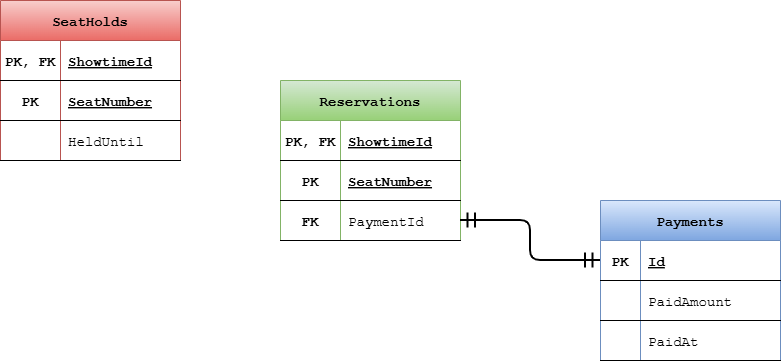

The diagram above was exported from draw.io. Its source (the exported page's mxGraphModel, read from the mxfile embedded in the PNG):
<mxGraphModel dx="89" dy="559" grid="1" gridSize="10" guides="1" tooltips="1" connect="1" arrows="1" fold="1" page="1" pageScale="1" pageWidth="850" pageHeight="1100" background="light-dark(#ffffff, #121212)" math="0" shadow="0">
  <root>
    <mxCell id="0" />
    <mxCell id="1" parent="0" />
    <mxCell id="Od4ipqhFX8njaqzaM3k1-44" parent="1" style="shape=table;startSize=40;container=1;collapsible=1;childLayout=tableLayout;fixedRows=1;rowLines=0;fontStyle=1;align=center;resizeLast=1;fillColor=#d5e8d4;strokeColor=#82b366;fontSize=14;gradientColor=#97d077;fontFamily=Courier New;" value="Reservations" vertex="1">
      <mxGeometry height="160" width="180" x="1160" y="120" as="geometry" />
    </mxCell>
    <mxCell id="Od4ipqhFX8njaqzaM3k1-138" parent="Od4ipqhFX8njaqzaM3k1-44" style="shape=partialRectangle;collapsible=0;dropTarget=0;pointerEvents=0;fillColor=none;points=[[0,0.5],[1,0.5]];portConstraint=eastwest;top=0;left=0;right=0;bottom=1;fontSize=14;fontFamily=Courier New;" value="" vertex="1">
      <mxGeometry height="40" width="180" y="40" as="geometry" />
    </mxCell>
    <mxCell id="Od4ipqhFX8njaqzaM3k1-139" parent="Od4ipqhFX8njaqzaM3k1-138" style="shape=partialRectangle;overflow=hidden;connectable=0;fillColor=none;top=0;left=0;bottom=0;right=0;fontStyle=1;fontSize=14;fontFamily=Courier New;" value="PK, FK" vertex="1">
      <mxGeometry height="40" width="60" as="geometry">
        <mxRectangle height="40" width="60" as="alternateBounds" />
      </mxGeometry>
    </mxCell>
    <mxCell id="Od4ipqhFX8njaqzaM3k1-140" parent="Od4ipqhFX8njaqzaM3k1-138" style="shape=partialRectangle;overflow=hidden;connectable=0;fillColor=none;top=0;left=0;bottom=0;right=0;align=left;spacingLeft=6;fontStyle=5;fontSize=14;fontFamily=Courier New;" value="ShowtimeId" vertex="1">
      <mxGeometry height="40" width="120" x="60" as="geometry">
        <mxRectangle height="40" width="120" as="alternateBounds" />
      </mxGeometry>
    </mxCell>
    <mxCell id="Q-_45_pnmBRELqCSLT5V-4" parent="Od4ipqhFX8njaqzaM3k1-44" style="shape=partialRectangle;collapsible=0;dropTarget=0;pointerEvents=0;fillColor=none;points=[[0,0.5],[1,0.5]];portConstraint=eastwest;top=0;left=0;right=0;bottom=1;fontSize=14;fontFamily=Courier New;" value="" vertex="1">
      <mxGeometry height="40" width="180" y="80" as="geometry" />
    </mxCell>
    <mxCell id="Q-_45_pnmBRELqCSLT5V-5" parent="Q-_45_pnmBRELqCSLT5V-4" style="shape=partialRectangle;overflow=hidden;connectable=0;fillColor=none;top=0;left=0;bottom=0;right=0;fontStyle=1;fontSize=14;fontFamily=Courier New;" value="PK" vertex="1">
      <mxGeometry height="40" width="60" as="geometry">
        <mxRectangle height="40" width="60" as="alternateBounds" />
      </mxGeometry>
    </mxCell>
    <mxCell id="Q-_45_pnmBRELqCSLT5V-6" parent="Q-_45_pnmBRELqCSLT5V-4" style="shape=partialRectangle;overflow=hidden;connectable=0;fillColor=none;top=0;left=0;bottom=0;right=0;align=left;spacingLeft=6;fontStyle=5;fontSize=14;fontFamily=Courier New;" value="SeatNumber" vertex="1">
      <mxGeometry height="40" width="120" x="60" as="geometry">
        <mxRectangle height="40" width="120" as="alternateBounds" />
      </mxGeometry>
    </mxCell>
    <mxCell id="Od4ipqhFX8njaqzaM3k1-144" parent="Od4ipqhFX8njaqzaM3k1-44" style="shape=partialRectangle;collapsible=0;dropTarget=0;pointerEvents=0;fillColor=none;points=[[0,0.5],[1,0.5]];portConstraint=eastwest;top=0;left=0;right=0;bottom=1;fontSize=14;fontFamily=Courier New;" value="" vertex="1">
      <mxGeometry height="40" width="180" y="120" as="geometry" />
    </mxCell>
    <mxCell id="Od4ipqhFX8njaqzaM3k1-145" parent="Od4ipqhFX8njaqzaM3k1-144" style="shape=partialRectangle;overflow=hidden;connectable=0;fillColor=none;top=0;left=0;bottom=0;right=0;fontStyle=1;fontSize=14;fontFamily=Courier New;" value="FK" vertex="1">
      <mxGeometry height="40" width="60" as="geometry">
        <mxRectangle height="40" width="60" as="alternateBounds" />
      </mxGeometry>
    </mxCell>
    <mxCell id="Od4ipqhFX8njaqzaM3k1-146" parent="Od4ipqhFX8njaqzaM3k1-144" style="shape=partialRectangle;overflow=hidden;connectable=0;fillColor=none;top=0;left=0;bottom=0;right=0;align=left;spacingLeft=6;fontStyle=0;fontSize=14;fontFamily=Courier New;" value="PaymentId" vertex="1">
      <mxGeometry height="40" width="120" x="60" as="geometry">
        <mxRectangle height="40" width="120" as="alternateBounds" />
      </mxGeometry>
    </mxCell>
    <mxCell id="Od4ipqhFX8njaqzaM3k1-147" parent="1" style="shape=table;startSize=40;container=1;collapsible=1;childLayout=tableLayout;fixedRows=1;rowLines=0;fontStyle=1;align=center;resizeLast=1;fillColor=#f8cecc;strokeColor=#b85450;fontSize=14;gradientColor=#ea6b66;fontFamily=Courier New;" value="SeatHolds" vertex="1">
      <mxGeometry height="160" width="180" x="880" y="40" as="geometry" />
    </mxCell>
    <mxCell id="Od4ipqhFX8njaqzaM3k1-148" parent="Od4ipqhFX8njaqzaM3k1-147" style="shape=partialRectangle;collapsible=0;dropTarget=0;pointerEvents=0;fillColor=none;points=[[0,0.5],[1,0.5]];portConstraint=eastwest;top=0;left=0;right=0;bottom=1;fontSize=14;fontFamily=Courier New;" value="" vertex="1">
      <mxGeometry height="40" width="180" y="40" as="geometry" />
    </mxCell>
    <mxCell id="Od4ipqhFX8njaqzaM3k1-149" parent="Od4ipqhFX8njaqzaM3k1-148" style="shape=partialRectangle;overflow=hidden;connectable=0;fillColor=none;top=0;left=0;bottom=0;right=0;fontStyle=1;fontSize=14;fontFamily=Courier New;" value="PK, FK" vertex="1">
      <mxGeometry height="40" width="60" as="geometry">
        <mxRectangle height="40" width="60" as="alternateBounds" />
      </mxGeometry>
    </mxCell>
    <mxCell id="Od4ipqhFX8njaqzaM3k1-150" parent="Od4ipqhFX8njaqzaM3k1-148" style="shape=partialRectangle;overflow=hidden;connectable=0;fillColor=none;top=0;left=0;bottom=0;right=0;align=left;spacingLeft=6;fontStyle=5;fontSize=14;fontFamily=Courier New;" value="ShowtimeId" vertex="1">
      <mxGeometry height="40" width="120" x="60" as="geometry">
        <mxRectangle height="40" width="120" as="alternateBounds" />
      </mxGeometry>
    </mxCell>
    <mxCell id="Od4ipqhFX8njaqzaM3k1-151" parent="Od4ipqhFX8njaqzaM3k1-147" style="shape=partialRectangle;collapsible=0;dropTarget=0;pointerEvents=0;fillColor=none;points=[[0,0.5],[1,0.5]];portConstraint=eastwest;top=0;left=0;right=0;bottom=1;fontSize=14;fontFamily=Courier New;" value="" vertex="1">
      <mxGeometry height="40" width="180" y="80" as="geometry" />
    </mxCell>
    <mxCell id="Od4ipqhFX8njaqzaM3k1-152" parent="Od4ipqhFX8njaqzaM3k1-151" style="shape=partialRectangle;overflow=hidden;connectable=0;fillColor=none;top=0;left=0;bottom=0;right=0;fontStyle=1;fontSize=14;fontFamily=Courier New;" value="PK" vertex="1">
      <mxGeometry height="40" width="60" as="geometry">
        <mxRectangle height="40" width="60" as="alternateBounds" />
      </mxGeometry>
    </mxCell>
    <mxCell id="Od4ipqhFX8njaqzaM3k1-153" parent="Od4ipqhFX8njaqzaM3k1-151" style="shape=partialRectangle;overflow=hidden;connectable=0;fillColor=none;top=0;left=0;bottom=0;right=0;align=left;spacingLeft=6;fontStyle=5;fontSize=14;fontFamily=Courier New;" value="SeatNumber" vertex="1">
      <mxGeometry height="40" width="120" x="60" as="geometry">
        <mxRectangle height="40" width="120" as="alternateBounds" />
      </mxGeometry>
    </mxCell>
    <mxCell id="Od4ipqhFX8njaqzaM3k1-157" parent="Od4ipqhFX8njaqzaM3k1-147" style="shape=partialRectangle;collapsible=0;dropTarget=0;pointerEvents=0;fillColor=none;points=[[0,0.5],[1,0.5]];portConstraint=eastwest;top=0;left=0;right=0;bottom=1;fontSize=14;fontFamily=Courier New;" value="" vertex="1">
      <mxGeometry height="40" width="180" y="120" as="geometry" />
    </mxCell>
    <mxCell id="Od4ipqhFX8njaqzaM3k1-158" parent="Od4ipqhFX8njaqzaM3k1-157" style="shape=partialRectangle;overflow=hidden;connectable=0;fillColor=none;top=0;left=0;bottom=0;right=0;fontStyle=1;fontSize=14;fontFamily=Courier New;" value="" vertex="1">
      <mxGeometry height="40" width="60" as="geometry">
        <mxRectangle height="40" width="60" as="alternateBounds" />
      </mxGeometry>
    </mxCell>
    <mxCell id="Od4ipqhFX8njaqzaM3k1-159" parent="Od4ipqhFX8njaqzaM3k1-157" style="shape=partialRectangle;overflow=hidden;connectable=0;fillColor=none;top=0;left=0;bottom=0;right=0;align=left;spacingLeft=6;fontStyle=0;fontSize=14;fontFamily=Courier New;" value="HeldUntil" vertex="1">
      <mxGeometry height="40" width="120" x="60" as="geometry">
        <mxRectangle height="40" width="120" as="alternateBounds" />
      </mxGeometry>
    </mxCell>
    <mxCell id="Od4ipqhFX8njaqzaM3k1-163" edge="1" parent="1" source="Od4ipqhFX8njaqzaM3k1-165" style="edgeStyle=orthogonalEdgeStyle;rounded=1;orthogonalLoop=1;jettySize=auto;html=1;entryX=1;entryY=0.5;entryDx=0;entryDy=0;curved=0;endArrow=ERmandOne;endFill=0;startArrow=ERmandOne;startFill=0;exitX=0;exitY=0.5;exitDx=0;exitDy=0;startSize=12;endSize=12;strokeWidth=2;fontSize=14;fontFamily=Courier New;" target="Od4ipqhFX8njaqzaM3k1-144">
      <mxGeometry relative="1" as="geometry">
        <mxPoint x="1760" y="430" as="sourcePoint" />
        <mxPoint x="1910" y="740" as="targetPoint" />
      </mxGeometry>
    </mxCell>
    <mxCell id="Od4ipqhFX8njaqzaM3k1-164" parent="1" style="shape=table;startSize=40;container=1;collapsible=1;childLayout=tableLayout;fixedRows=1;rowLines=0;fontStyle=1;align=center;resizeLast=1;fillColor=#dae8fc;strokeColor=#6c8ebf;fontSize=14;gradientColor=#7ea6e0;fontFamily=Courier New;" value="Payments" vertex="1">
      <mxGeometry height="160" width="180" x="1480" y="240" as="geometry" />
    </mxCell>
    <mxCell id="Od4ipqhFX8njaqzaM3k1-165" parent="Od4ipqhFX8njaqzaM3k1-164" style="shape=partialRectangle;collapsible=0;dropTarget=0;pointerEvents=0;fillColor=none;points=[[0,0.5],[1,0.5]];portConstraint=eastwest;top=0;left=0;right=0;bottom=1;fontSize=14;fontFamily=Courier New;" value="" vertex="1">
      <mxGeometry height="40" width="180" y="40" as="geometry" />
    </mxCell>
    <mxCell id="Od4ipqhFX8njaqzaM3k1-166" parent="Od4ipqhFX8njaqzaM3k1-165" style="shape=partialRectangle;overflow=hidden;connectable=0;fillColor=none;top=0;left=0;bottom=0;right=0;fontStyle=1;fontSize=14;fontFamily=Courier New;" value="PK" vertex="1">
      <mxGeometry height="40" width="40" as="geometry">
        <mxRectangle height="40" width="40" as="alternateBounds" />
      </mxGeometry>
    </mxCell>
    <mxCell id="Od4ipqhFX8njaqzaM3k1-167" parent="Od4ipqhFX8njaqzaM3k1-165" style="shape=partialRectangle;overflow=hidden;connectable=0;fillColor=none;top=0;left=0;bottom=0;right=0;align=left;spacingLeft=6;fontStyle=5;fontSize=14;fontFamily=Courier New;" value="Id" vertex="1">
      <mxGeometry height="40" width="140" x="40" as="geometry">
        <mxRectangle height="40" width="140" as="alternateBounds" />
      </mxGeometry>
    </mxCell>
    <mxCell id="Od4ipqhFX8njaqzaM3k1-177" parent="Od4ipqhFX8njaqzaM3k1-164" style="shape=partialRectangle;collapsible=0;dropTarget=0;pointerEvents=0;fillColor=none;points=[[0,0.5],[1,0.5]];portConstraint=eastwest;top=0;left=0;right=0;bottom=1;fontSize=14;fontFamily=Courier New;" value="" vertex="1">
      <mxGeometry height="40" width="180" y="80" as="geometry" />
    </mxCell>
    <mxCell id="Od4ipqhFX8njaqzaM3k1-178" parent="Od4ipqhFX8njaqzaM3k1-177" style="shape=partialRectangle;overflow=hidden;connectable=0;fillColor=none;top=0;left=0;bottom=0;right=0;fontStyle=1;fontSize=14;fontFamily=Courier New;" value="" vertex="1">
      <mxGeometry height="40" width="40" as="geometry">
        <mxRectangle height="40" width="40" as="alternateBounds" />
      </mxGeometry>
    </mxCell>
    <mxCell id="Od4ipqhFX8njaqzaM3k1-179" parent="Od4ipqhFX8njaqzaM3k1-177" style="shape=partialRectangle;overflow=hidden;connectable=0;fillColor=none;top=0;left=0;bottom=0;right=0;align=left;spacingLeft=6;fontStyle=0;fontSize=14;fontFamily=Courier New;" value="PaidAmount" vertex="1">
      <mxGeometry height="40" width="140" x="40" as="geometry">
        <mxRectangle height="40" width="140" as="alternateBounds" />
      </mxGeometry>
    </mxCell>
    <mxCell id="B0FNayFBYqV93IFg2m0m-16" parent="Od4ipqhFX8njaqzaM3k1-164" style="shape=partialRectangle;collapsible=0;dropTarget=0;pointerEvents=0;fillColor=none;points=[[0,0.5],[1,0.5]];portConstraint=eastwest;top=0;left=0;right=0;bottom=1;fontSize=14;fontFamily=Courier New;" value="" vertex="1">
      <mxGeometry height="40" width="180" y="120" as="geometry" />
    </mxCell>
    <mxCell id="B0FNayFBYqV93IFg2m0m-17" parent="B0FNayFBYqV93IFg2m0m-16" style="shape=partialRectangle;overflow=hidden;connectable=0;fillColor=none;top=0;left=0;bottom=0;right=0;fontStyle=1;fontSize=14;fontFamily=Courier New;" value="" vertex="1">
      <mxGeometry height="40" width="40" as="geometry">
        <mxRectangle height="40" width="40" as="alternateBounds" />
      </mxGeometry>
    </mxCell>
    <mxCell id="B0FNayFBYqV93IFg2m0m-18" parent="B0FNayFBYqV93IFg2m0m-16" style="shape=partialRectangle;overflow=hidden;connectable=0;fillColor=none;top=0;left=0;bottom=0;right=0;align=left;spacingLeft=6;fontStyle=0;fontSize=14;fontFamily=Courier New;" value="PaidAt" vertex="1">
      <mxGeometry height="40" width="140" x="40" as="geometry">
        <mxRectangle height="40" width="140" as="alternateBounds" />
      </mxGeometry>
    </mxCell>
  </root>
</mxGraphModel>